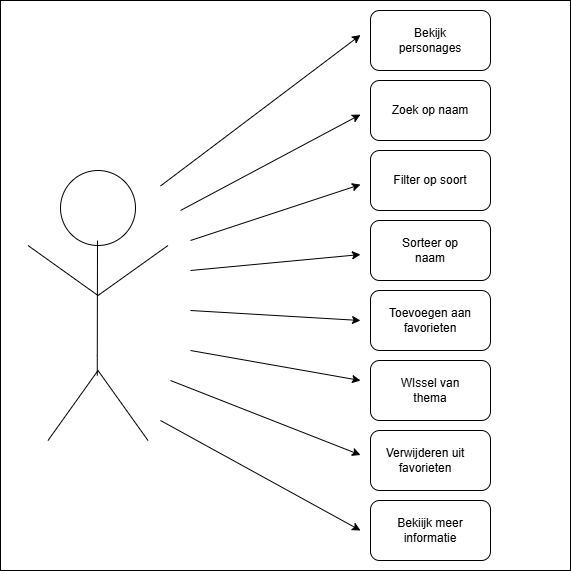

The diagram above was exported from draw.io. Its source (the exported page's mxGraphModel, read from the mxfile embedded in the PNG):
<mxGraphModel dx="1123" dy="596" grid="1" gridSize="10" guides="1" tooltips="1" connect="1" arrows="1" fold="1" page="1" pageScale="1" pageWidth="827" pageHeight="1169" math="0" shadow="0">
  <root>
    <mxCell id="0" />
    <mxCell id="1" parent="0" />
    <mxCell id="olPZ7MQnDhWIJYPGoyF0-32" value="" style="whiteSpace=wrap;html=1;aspect=fixed;" vertex="1" parent="1">
      <mxGeometry width="570" height="570" as="geometry" />
    </mxCell>
    <mxCell id="olPZ7MQnDhWIJYPGoyF0-1" value="" style="ellipse;whiteSpace=wrap;html=1;aspect=fixed;" vertex="1" parent="1">
      <mxGeometry x="60" y="170" width="75" height="75" as="geometry" />
    </mxCell>
    <mxCell id="olPZ7MQnDhWIJYPGoyF0-3" value="" style="endArrow=none;html=1;rounded=0;" edge="1" parent="1">
      <mxGeometry width="50" height="50" relative="1" as="geometry">
        <mxPoint x="96.79" y="375" as="sourcePoint" />
        <mxPoint x="97" y="240" as="targetPoint" />
        <Array as="points">
          <mxPoint x="96.79" y="355" />
        </Array>
      </mxGeometry>
    </mxCell>
    <mxCell id="olPZ7MQnDhWIJYPGoyF0-4" value="" style="endArrow=none;html=1;rounded=0;" edge="1" parent="1">
      <mxGeometry width="50" height="50" relative="1" as="geometry">
        <mxPoint x="27.5" y="245" as="sourcePoint" />
        <mxPoint x="167.5" y="245" as="targetPoint" />
        <Array as="points">
          <mxPoint x="97.5" y="295" />
        </Array>
      </mxGeometry>
    </mxCell>
    <mxCell id="olPZ7MQnDhWIJYPGoyF0-6" value="" style="rounded=1;whiteSpace=wrap;html=1;" vertex="1" parent="1">
      <mxGeometry x="370" y="80" width="120" height="60" as="geometry" />
    </mxCell>
    <mxCell id="olPZ7MQnDhWIJYPGoyF0-7" value="" style="rounded=1;whiteSpace=wrap;html=1;" vertex="1" parent="1">
      <mxGeometry x="370" y="150" width="120" height="60" as="geometry" />
    </mxCell>
    <mxCell id="olPZ7MQnDhWIJYPGoyF0-9" value="" style="rounded=1;whiteSpace=wrap;html=1;" vertex="1" parent="1">
      <mxGeometry x="370" y="360" width="120" height="60" as="geometry" />
    </mxCell>
    <mxCell id="olPZ7MQnDhWIJYPGoyF0-10" value="" style="rounded=1;whiteSpace=wrap;html=1;" vertex="1" parent="1">
      <mxGeometry x="370" y="290" width="120" height="60" as="geometry" />
    </mxCell>
    <mxCell id="olPZ7MQnDhWIJYPGoyF0-11" value="" style="rounded=1;whiteSpace=wrap;html=1;" vertex="1" parent="1">
      <mxGeometry x="370" y="10" width="120" height="60" as="geometry" />
    </mxCell>
    <mxCell id="olPZ7MQnDhWIJYPGoyF0-12" value="Bekijk personages" style="text;strokeColor=none;align=center;fillColor=none;html=1;verticalAlign=middle;whiteSpace=wrap;rounded=0;" vertex="1" parent="1">
      <mxGeometry x="385" y="25" width="90" height="30" as="geometry" />
    </mxCell>
    <mxCell id="olPZ7MQnDhWIJYPGoyF0-13" value="Zoek op naam" style="text;strokeColor=none;align=center;fillColor=none;html=1;verticalAlign=middle;whiteSpace=wrap;rounded=0;" vertex="1" parent="1">
      <mxGeometry x="385" y="95" width="90" height="30" as="geometry" />
    </mxCell>
    <mxCell id="olPZ7MQnDhWIJYPGoyF0-14" value="&lt;div&gt;Filter op soort&lt;/div&gt;" style="text;strokeColor=none;align=center;fillColor=none;html=1;verticalAlign=middle;whiteSpace=wrap;rounded=0;" vertex="1" parent="1">
      <mxGeometry x="385" y="165" width="90" height="30" as="geometry" />
    </mxCell>
    <mxCell id="olPZ7MQnDhWIJYPGoyF0-15" value="" style="rounded=1;whiteSpace=wrap;html=1;" vertex="1" parent="1">
      <mxGeometry x="370" y="220" width="120" height="60" as="geometry" />
    </mxCell>
    <mxCell id="olPZ7MQnDhWIJYPGoyF0-16" value="&lt;div&gt;Sorteer op naam&lt;/div&gt;" style="text;strokeColor=none;align=center;fillColor=none;html=1;verticalAlign=middle;whiteSpace=wrap;rounded=0;" vertex="1" parent="1">
      <mxGeometry x="385" y="235" width="90" height="30" as="geometry" />
    </mxCell>
    <mxCell id="olPZ7MQnDhWIJYPGoyF0-17" value="&lt;div&gt;Toevoegen aan favorieten&lt;/div&gt;" style="text;strokeColor=none;align=center;fillColor=none;html=1;verticalAlign=middle;whiteSpace=wrap;rounded=0;" vertex="1" parent="1">
      <mxGeometry x="385" y="305" width="90" height="30" as="geometry" />
    </mxCell>
    <mxCell id="olPZ7MQnDhWIJYPGoyF0-18" value="&lt;div&gt;WIssel van thema&lt;/div&gt;" style="text;strokeColor=none;align=center;fillColor=none;html=1;verticalAlign=middle;whiteSpace=wrap;rounded=0;" vertex="1" parent="1">
      <mxGeometry x="385" y="375" width="90" height="30" as="geometry" />
    </mxCell>
    <mxCell id="olPZ7MQnDhWIJYPGoyF0-19" value="" style="rounded=1;whiteSpace=wrap;html=1;" vertex="1" parent="1">
      <mxGeometry x="370" y="430" width="120" height="60" as="geometry" />
    </mxCell>
    <mxCell id="olPZ7MQnDhWIJYPGoyF0-20" value="&lt;div&gt;Verwijderen uit favorieten&lt;/div&gt;" style="text;strokeColor=none;align=center;fillColor=none;html=1;verticalAlign=middle;whiteSpace=wrap;rounded=0;" vertex="1" parent="1">
      <mxGeometry x="380" y="445" width="90" height="30" as="geometry" />
    </mxCell>
    <mxCell id="olPZ7MQnDhWIJYPGoyF0-21" value="" style="rounded=1;whiteSpace=wrap;html=1;" vertex="1" parent="1">
      <mxGeometry x="370" y="500" width="120" height="60" as="geometry" />
    </mxCell>
    <mxCell id="olPZ7MQnDhWIJYPGoyF0-22" value="&lt;div&gt;Bekiijk meer informatie&lt;/div&gt;" style="text;strokeColor=none;align=center;fillColor=none;html=1;verticalAlign=middle;whiteSpace=wrap;rounded=0;" vertex="1" parent="1">
      <mxGeometry x="385" y="515" width="90" height="30" as="geometry" />
    </mxCell>
    <mxCell id="olPZ7MQnDhWIJYPGoyF0-23" value="" style="endArrow=none;html=1;rounded=0;" edge="1" parent="1">
      <mxGeometry width="50" height="50" relative="1" as="geometry">
        <mxPoint x="47.5" y="440" as="sourcePoint" />
        <mxPoint x="147.5" y="440" as="targetPoint" />
        <Array as="points">
          <mxPoint x="97.5" y="370" />
        </Array>
      </mxGeometry>
    </mxCell>
    <mxCell id="olPZ7MQnDhWIJYPGoyF0-24" value="" style="endArrow=classic;html=1;rounded=0;" edge="1" parent="1">
      <mxGeometry width="50" height="50" relative="1" as="geometry">
        <mxPoint x="160" y="185.48" as="sourcePoint" />
        <mxPoint x="360" y="34.5276335797991" as="targetPoint" />
        <Array as="points" />
      </mxGeometry>
    </mxCell>
    <mxCell id="olPZ7MQnDhWIJYPGoyF0-25" value="" style="endArrow=classic;html=1;rounded=0;" edge="1" parent="1">
      <mxGeometry width="50" height="50" relative="1" as="geometry">
        <mxPoint x="180" y="210" as="sourcePoint" />
        <mxPoint x="360" y="114.05" as="targetPoint" />
        <Array as="points" />
      </mxGeometry>
    </mxCell>
    <mxCell id="olPZ7MQnDhWIJYPGoyF0-26" value="" style="endArrow=classic;html=1;rounded=0;" edge="1" parent="1">
      <mxGeometry width="50" height="50" relative="1" as="geometry">
        <mxPoint x="190" y="240" as="sourcePoint" />
        <mxPoint x="360" y="184.05" as="targetPoint" />
        <Array as="points" />
      </mxGeometry>
    </mxCell>
    <mxCell id="olPZ7MQnDhWIJYPGoyF0-27" value="" style="endArrow=classic;html=1;rounded=0;" edge="1" parent="1">
      <mxGeometry width="50" height="50" relative="1" as="geometry">
        <mxPoint x="190" y="270" as="sourcePoint" />
        <mxPoint x="360" y="254.05" as="targetPoint" />
        <Array as="points" />
      </mxGeometry>
    </mxCell>
    <mxCell id="olPZ7MQnDhWIJYPGoyF0-28" value="" style="endArrow=classic;html=1;rounded=0;" edge="1" parent="1">
      <mxGeometry width="50" height="50" relative="1" as="geometry">
        <mxPoint x="190" y="310" as="sourcePoint" />
        <mxPoint x="360" y="320" as="targetPoint" />
        <Array as="points" />
      </mxGeometry>
    </mxCell>
    <mxCell id="olPZ7MQnDhWIJYPGoyF0-29" value="" style="endArrow=classic;html=1;rounded=0;" edge="1" parent="1">
      <mxGeometry width="50" height="50" relative="1" as="geometry">
        <mxPoint x="190" y="350" as="sourcePoint" />
        <mxPoint x="360" y="380" as="targetPoint" />
        <Array as="points" />
      </mxGeometry>
    </mxCell>
    <mxCell id="olPZ7MQnDhWIJYPGoyF0-30" value="" style="endArrow=classic;html=1;rounded=0;" edge="1" parent="1">
      <mxGeometry width="50" height="50" relative="1" as="geometry">
        <mxPoint x="170" y="380" as="sourcePoint" />
        <mxPoint x="360" y="454.52" as="targetPoint" />
        <Array as="points" />
      </mxGeometry>
    </mxCell>
    <mxCell id="olPZ7MQnDhWIJYPGoyF0-31" value="" style="endArrow=classic;html=1;rounded=0;" edge="1" parent="1">
      <mxGeometry width="50" height="50" relative="1" as="geometry">
        <mxPoint x="160" y="420" as="sourcePoint" />
        <mxPoint x="360" y="530" as="targetPoint" />
        <Array as="points" />
      </mxGeometry>
    </mxCell>
  </root>
</mxGraphModel>